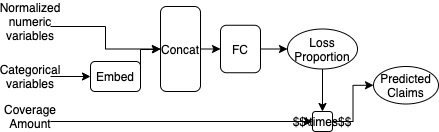

The diagram above was exported from draw.io. Its source (the exported page's mxGraphModel, read from the mxfile embedded in the PNG):
<mxGraphModel dx="822" dy="794" grid="1" gridSize="10" guides="1" tooltips="1" connect="1" arrows="1" fold="1" page="1" pageScale="1" pageWidth="850" pageHeight="1100" math="1" shadow="0">
  <root>
    <mxCell id="0" />
    <mxCell id="1" parent="0" />
    <mxCell id="12" style="edgeStyle=orthogonalEdgeStyle;rounded=0;orthogonalLoop=1;jettySize=auto;html=1;exitX=1;exitY=0.75;exitDx=0;exitDy=0;entryX=0;entryY=0.5;entryDx=0;entryDy=0;" edge="1" parent="1" source="ePLn6T7BBeeHdYOw8UQt-8" target="10">
      <mxGeometry relative="1" as="geometry" />
    </mxCell>
    <mxCell id="ePLn6T7BBeeHdYOw8UQt-8" value="Normalized numeric variables" style="text;html=1;strokeColor=none;fillColor=none;align=center;verticalAlign=middle;whiteSpace=wrap;rounded=0;" parent="1" vertex="1">
      <mxGeometry x="30" y="125" width="40" height="20" as="geometry" />
    </mxCell>
    <mxCell id="13" style="edgeStyle=orthogonalEdgeStyle;rounded=0;orthogonalLoop=1;jettySize=auto;html=1;exitX=1;exitY=0.5;exitDx=0;exitDy=0;" edge="1" parent="1" source="ePLn6T7BBeeHdYOw8UQt-10" target="9">
      <mxGeometry relative="1" as="geometry" />
    </mxCell>
    <mxCell id="ePLn6T7BBeeHdYOw8UQt-10" value="Categorical variables" style="text;html=1;strokeColor=none;fillColor=none;align=center;verticalAlign=middle;whiteSpace=wrap;rounded=0;" parent="1" vertex="1">
      <mxGeometry x="30" y="180" width="40" height="20" as="geometry" />
    </mxCell>
    <mxCell id="14" style="edgeStyle=orthogonalEdgeStyle;rounded=0;orthogonalLoop=1;jettySize=auto;html=1;exitX=1;exitY=0.5;exitDx=0;exitDy=0;entryX=0;entryY=0.5;entryDx=0;entryDy=0;" edge="1" parent="1" source="9" target="10">
      <mxGeometry relative="1" as="geometry">
        <Array as="points">
          <mxPoint x="160" y="163" />
          <mxPoint x="170" y="163" />
        </Array>
      </mxGeometry>
    </mxCell>
    <mxCell id="9" value="Embed" style="rounded=1;whiteSpace=wrap;html=1;" vertex="1" parent="1">
      <mxGeometry x="110" y="175" width="50" height="30" as="geometry" />
    </mxCell>
    <mxCell id="16" style="edgeStyle=orthogonalEdgeStyle;rounded=0;orthogonalLoop=1;jettySize=auto;html=1;exitX=1;exitY=0.5;exitDx=0;exitDy=0;entryX=0;entryY=0.5;entryDx=0;entryDy=0;" edge="1" parent="1" source="10" target="15">
      <mxGeometry relative="1" as="geometry" />
    </mxCell>
    <mxCell id="10" value="Concat" style="rounded=1;whiteSpace=wrap;html=1;" vertex="1" parent="1">
      <mxGeometry x="180" y="120" width="40" height="85" as="geometry" />
    </mxCell>
    <mxCell id="19" style="edgeStyle=orthogonalEdgeStyle;rounded=0;orthogonalLoop=1;jettySize=auto;html=1;exitX=1;exitY=0.5;exitDx=0;exitDy=0;entryX=0;entryY=0.5;entryDx=0;entryDy=0;" edge="1" parent="1" source="15" target="17">
      <mxGeometry relative="1" as="geometry" />
    </mxCell>
    <mxCell id="15" value="FC" style="rounded=1;whiteSpace=wrap;html=1;" vertex="1" parent="1">
      <mxGeometry x="240" y="138.75" width="40" height="47.5" as="geometry" />
    </mxCell>
    <mxCell id="22" style="edgeStyle=orthogonalEdgeStyle;rounded=0;orthogonalLoop=1;jettySize=auto;html=1;exitX=0.5;exitY=1;exitDx=0;exitDy=0;" edge="1" parent="1" source="17" target="21">
      <mxGeometry relative="1" as="geometry" />
    </mxCell>
    <mxCell id="17" value="Loss Proportion" style="ellipse;whiteSpace=wrap;html=1;" vertex="1" parent="1">
      <mxGeometry x="307" y="142.5" width="70" height="40" as="geometry" />
    </mxCell>
    <mxCell id="23" style="edgeStyle=orthogonalEdgeStyle;rounded=0;orthogonalLoop=1;jettySize=auto;html=1;exitX=1;exitY=0.75;exitDx=0;exitDy=0;entryX=0;entryY=0.5;entryDx=0;entryDy=0;" edge="1" parent="1" source="20" target="21">
      <mxGeometry relative="1" as="geometry" />
    </mxCell>
    <mxCell id="20" value="Coverage Amount" style="text;html=1;strokeColor=none;fillColor=none;align=center;verticalAlign=middle;whiteSpace=wrap;rounded=0;" vertex="1" parent="1">
      <mxGeometry x="30" y="220" width="40" height="20" as="geometry" />
    </mxCell>
    <mxCell id="25" style="edgeStyle=orthogonalEdgeStyle;rounded=0;orthogonalLoop=1;jettySize=auto;html=1;exitX=1;exitY=0.5;exitDx=0;exitDy=0;entryX=0;entryY=0.5;entryDx=0;entryDy=0;" edge="1" parent="1" source="21" target="24">
      <mxGeometry relative="1" as="geometry" />
    </mxCell>
    <mxCell id="21" value="$$\times$$" style="rounded=1;whiteSpace=wrap;html=1;" vertex="1" parent="1">
      <mxGeometry x="332" y="225" width="20" height="20" as="geometry" />
    </mxCell>
    <mxCell id="24" value="Predicted&lt;br&gt;Claims" style="ellipse;whiteSpace=wrap;html=1;" vertex="1" parent="1">
      <mxGeometry x="393" y="180" width="65" height="37.5" as="geometry" />
    </mxCell>
  </root>
</mxGraphModel>